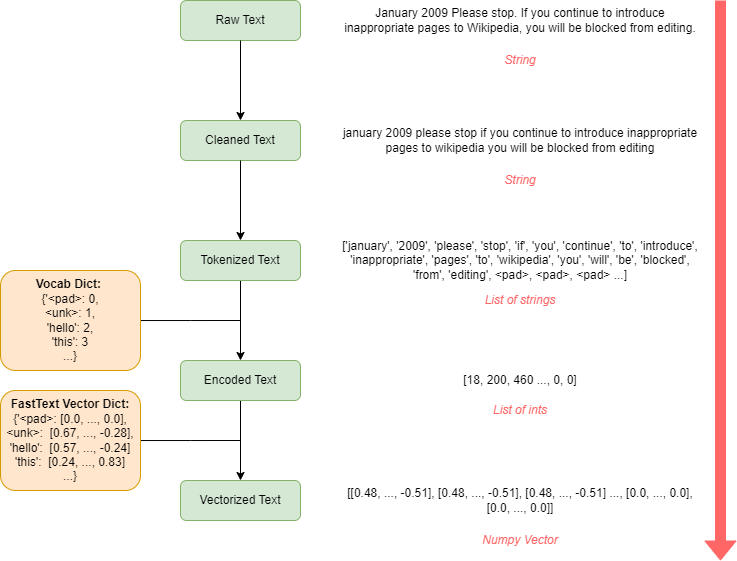

The diagram above was exported from draw.io. Its source (the exported page's mxGraphModel, read from the mxfile embedded in the PNG):
<mxGraphModel dx="1077" dy="559" grid="1" gridSize="10" guides="1" tooltips="1" connect="1" arrows="1" fold="1" page="1" pageScale="1" pageWidth="850" pageHeight="1100" math="0" shadow="0">
  <root>
    <mxCell id="0" />
    <mxCell id="1" parent="0" />
    <mxCell id="1ejunN-Ftqi0XvK5nQBl-1" value="January 2009 Please stop. If you continue to introduce inappropriate pages to Wikipedia, you will be blocked from editing." style="text;html=1;align=center;verticalAlign=middle;whiteSpace=wrap;rounded=0;" vertex="1" parent="1">
      <mxGeometry x="360" y="40" width="360" height="40" as="geometry" />
    </mxCell>
    <mxCell id="1ejunN-Ftqi0XvK5nQBl-4" value="Raw Text" style="rounded=1;whiteSpace=wrap;html=1;fillColor=#d5e8d4;strokeColor=#82b366;" vertex="1" parent="1">
      <mxGeometry x="200" y="40" width="120" height="40" as="geometry" />
    </mxCell>
    <mxCell id="1ejunN-Ftqi0XvK5nQBl-5" value="" style="endArrow=classic;html=1;rounded=0;exitX=0.5;exitY=1;exitDx=0;exitDy=0;entryX=0.5;entryY=0;entryDx=0;entryDy=0;" edge="1" parent="1" source="1ejunN-Ftqi0XvK5nQBl-4" target="1ejunN-Ftqi0XvK5nQBl-7">
      <mxGeometry width="50" height="50" relative="1" as="geometry">
        <mxPoint x="230" y="130" as="sourcePoint" />
        <mxPoint x="260" y="120" as="targetPoint" />
      </mxGeometry>
    </mxCell>
    <mxCell id="1ejunN-Ftqi0XvK5nQBl-6" value="january 2009 please stop if you continue to introduce inappropriate pages to wikipedia you will be blocked from editing" style="text;html=1;align=center;verticalAlign=middle;whiteSpace=wrap;rounded=0;" vertex="1" parent="1">
      <mxGeometry x="360" y="160" width="360" height="40" as="geometry" />
    </mxCell>
    <mxCell id="1ejunN-Ftqi0XvK5nQBl-7" value="Cleaned Text" style="rounded=1;whiteSpace=wrap;html=1;fillColor=#d5e8d4;strokeColor=#82b366;" vertex="1" parent="1">
      <mxGeometry x="200" y="160" width="120" height="40" as="geometry" />
    </mxCell>
    <mxCell id="1ejunN-Ftqi0XvK5nQBl-15" value="" style="edgeStyle=orthogonalEdgeStyle;rounded=0;orthogonalLoop=1;jettySize=auto;html=1;" edge="1" parent="1" source="1ejunN-Ftqi0XvK5nQBl-8" target="1ejunN-Ftqi0XvK5nQBl-13">
      <mxGeometry relative="1" as="geometry" />
    </mxCell>
    <mxCell id="1ejunN-Ftqi0XvK5nQBl-8" value="Tokenized Text" style="rounded=1;whiteSpace=wrap;html=1;fillColor=#d5e8d4;strokeColor=#82b366;" vertex="1" parent="1">
      <mxGeometry x="200" y="280" width="120" height="40" as="geometry" />
    </mxCell>
    <mxCell id="1ejunN-Ftqi0XvK5nQBl-9" value="['january', '2009', 'please', 'stop', 'if', 'you', 'continue', 'to', 'introduce', 'inappropriate', 'pages', 'to', 'wikipedia', 'you', 'will', 'be', 'blocked', 'from', 'editing', &amp;lt;pad&amp;gt;, &amp;lt;pad&amp;gt;, &amp;lt;pad&amp;gt; ...]" style="text;html=1;align=center;verticalAlign=middle;whiteSpace=wrap;rounded=0;" vertex="1" parent="1">
      <mxGeometry x="360" y="280" width="360" height="40" as="geometry" />
    </mxCell>
    <mxCell id="1ejunN-Ftqi0XvK5nQBl-10" value="" style="endArrow=classic;html=1;rounded=0;exitX=0.5;exitY=1;exitDx=0;exitDy=0;" edge="1" parent="1" source="1ejunN-Ftqi0XvK5nQBl-7" target="1ejunN-Ftqi0XvK5nQBl-8">
      <mxGeometry width="50" height="50" relative="1" as="geometry">
        <mxPoint x="239.99999999999997" y="240" as="sourcePoint" />
        <mxPoint x="340.34" y="250" as="targetPoint" />
      </mxGeometry>
    </mxCell>
    <mxCell id="1ejunN-Ftqi0XvK5nQBl-22" value="" style="edgeStyle=orthogonalEdgeStyle;rounded=0;orthogonalLoop=1;jettySize=auto;html=1;endArrow=none;endFill=0;" edge="1" parent="1" source="1ejunN-Ftqi0XvK5nQBl-11">
      <mxGeometry relative="1" as="geometry">
        <mxPoint x="260" y="360" as="targetPoint" />
      </mxGeometry>
    </mxCell>
    <mxCell id="1ejunN-Ftqi0XvK5nQBl-11" value="&lt;b&gt;Vocab Dict:&amp;nbsp;&lt;/b&gt;&lt;div&gt;&lt;span style=&quot;background-color: initial;&quot;&gt;{'&amp;lt;pad&amp;gt;: 0,&lt;/span&gt;&lt;div&gt;&amp;lt;unk&amp;gt;: 1,&lt;/div&gt;&lt;div&gt;'hello': 2,&lt;/div&gt;&lt;div&gt;'this': 3&lt;/div&gt;&lt;div&gt;...}&lt;/div&gt;&lt;/div&gt;" style="rounded=1;whiteSpace=wrap;html=1;fillColor=#ffe6cc;strokeColor=#d79b00;" vertex="1" parent="1">
      <mxGeometry x="20" y="310" width="140" height="100" as="geometry" />
    </mxCell>
    <mxCell id="1ejunN-Ftqi0XvK5nQBl-21" value="" style="edgeStyle=orthogonalEdgeStyle;rounded=0;orthogonalLoop=1;jettySize=auto;html=1;" edge="1" parent="1" source="1ejunN-Ftqi0XvK5nQBl-13" target="1ejunN-Ftqi0XvK5nQBl-16">
      <mxGeometry relative="1" as="geometry" />
    </mxCell>
    <mxCell id="1ejunN-Ftqi0XvK5nQBl-13" value="Encoded Text" style="rounded=1;whiteSpace=wrap;html=1;fillColor=#d5e8d4;strokeColor=#82b366;" vertex="1" parent="1">
      <mxGeometry x="200" y="400" width="120" height="40" as="geometry" />
    </mxCell>
    <mxCell id="1ejunN-Ftqi0XvK5nQBl-14" value="[18, 200, 460 ..., 0, 0]" style="text;html=1;align=center;verticalAlign=middle;whiteSpace=wrap;rounded=0;" vertex="1" parent="1">
      <mxGeometry x="360" y="400" width="360" height="40" as="geometry" />
    </mxCell>
    <mxCell id="1ejunN-Ftqi0XvK5nQBl-16" value="Vectorized Text" style="rounded=1;whiteSpace=wrap;html=1;fillColor=#d5e8d4;strokeColor=#82b366;" vertex="1" parent="1">
      <mxGeometry x="200" y="520" width="120" height="40" as="geometry" />
    </mxCell>
    <mxCell id="1ejunN-Ftqi0XvK5nQBl-18" value="" style="edgeStyle=orthogonalEdgeStyle;rounded=0;orthogonalLoop=1;jettySize=auto;html=1;endArrow=none;endFill=0;" edge="1" parent="1" source="1ejunN-Ftqi0XvK5nQBl-17">
      <mxGeometry relative="1" as="geometry">
        <mxPoint x="260" y="480" as="targetPoint" />
      </mxGeometry>
    </mxCell>
    <mxCell id="1ejunN-Ftqi0XvK5nQBl-17" value="&lt;b&gt;FastText Vector Dict:&lt;/b&gt;&lt;div&gt;&lt;div&gt;{'&amp;lt;pad&amp;gt;: [0.0, ..., 0.0],&lt;/div&gt;&lt;div&gt;&amp;lt;unk&amp;gt;:&amp;nbsp;&lt;span style=&quot;background-color: initial;&quot;&gt;&amp;nbsp;&lt;/span&gt;&lt;span style=&quot;background-color: initial;&quot;&gt;[0.67, ..., -0.28],&lt;/span&gt;&lt;/div&gt;&lt;div&gt;'hello':&amp;nbsp;&lt;span style=&quot;background-color: initial;&quot;&gt;&amp;nbsp;&lt;/span&gt;&lt;span style=&quot;background-color: initial;&quot;&gt;[0.57, ..., -0.24]&lt;/span&gt;&lt;/div&gt;&lt;div&gt;'this':&amp;nbsp;&lt;span style=&quot;background-color: initial;&quot;&gt;&amp;nbsp;&lt;/span&gt;&lt;span style=&quot;background-color: initial;&quot;&gt;[0.24, ..., 0.83]&lt;/span&gt;&lt;/div&gt;&lt;div&gt;...}&lt;/div&gt;&lt;/div&gt;" style="rounded=1;whiteSpace=wrap;html=1;fillColor=#ffe6cc;strokeColor=#d79b00;" vertex="1" parent="1">
      <mxGeometry x="20" y="430" width="140" height="100" as="geometry" />
    </mxCell>
    <mxCell id="1ejunN-Ftqi0XvK5nQBl-20" value="[[0.48, ..., -0.51], [0.48, ..., -0.51], [0.48, ..., -0.51]&amp;nbsp;..., [0.0, ..., 0.0], [0.0, ..., 0.0]]" style="text;html=1;align=center;verticalAlign=middle;whiteSpace=wrap;rounded=0;" vertex="1" parent="1">
      <mxGeometry x="360" y="520" width="360" height="40" as="geometry" />
    </mxCell>
    <mxCell id="1ejunN-Ftqi0XvK5nQBl-23" value="&lt;i&gt;String&lt;/i&gt;" style="text;html=1;align=center;verticalAlign=middle;whiteSpace=wrap;rounded=0;fontColor=#FF6666;" vertex="1" parent="1">
      <mxGeometry x="480" y="90" width="120" height="20" as="geometry" />
    </mxCell>
    <mxCell id="1ejunN-Ftqi0XvK5nQBl-24" value="&lt;i&gt;String&lt;/i&gt;" style="text;html=1;align=center;verticalAlign=middle;whiteSpace=wrap;rounded=0;fontColor=#FF6666;" vertex="1" parent="1">
      <mxGeometry x="480" y="210" width="120" height="20" as="geometry" />
    </mxCell>
    <mxCell id="1ejunN-Ftqi0XvK5nQBl-25" value="&lt;i&gt;List of strings&lt;/i&gt;" style="text;html=1;align=center;verticalAlign=middle;whiteSpace=wrap;rounded=0;fontColor=#FF6666;" vertex="1" parent="1">
      <mxGeometry x="480" y="330" width="120" height="20" as="geometry" />
    </mxCell>
    <mxCell id="1ejunN-Ftqi0XvK5nQBl-26" value="&lt;i&gt;List of ints&lt;/i&gt;" style="text;html=1;align=center;verticalAlign=middle;whiteSpace=wrap;rounded=0;fontColor=#FF6666;" vertex="1" parent="1">
      <mxGeometry x="480" y="440" width="120" height="20" as="geometry" />
    </mxCell>
    <mxCell id="1ejunN-Ftqi0XvK5nQBl-27" value="&lt;i&gt;Numpy Vector&lt;/i&gt;" style="text;html=1;align=center;verticalAlign=middle;whiteSpace=wrap;rounded=0;fontColor=#FF6666;" vertex="1" parent="1">
      <mxGeometry x="480" y="570" width="120" height="20" as="geometry" />
    </mxCell>
    <mxCell id="1ejunN-Ftqi0XvK5nQBl-28" value="" style="shape=flexArrow;endArrow=classic;html=1;rounded=0;fillColor=#FF6666;strokeColor=#FF6666;" edge="1" parent="1">
      <mxGeometry width="50" height="50" relative="1" as="geometry">
        <mxPoint x="740" y="40" as="sourcePoint" />
        <mxPoint x="740" y="600" as="targetPoint" />
      </mxGeometry>
    </mxCell>
  </root>
</mxGraphModel>